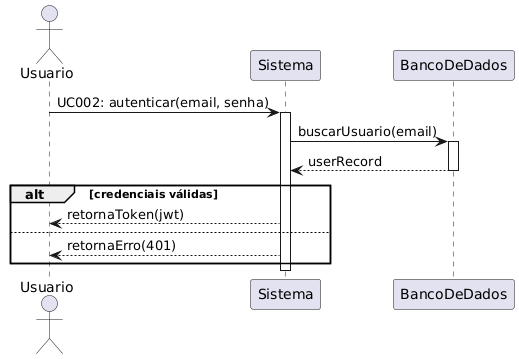

The diagram above was rendered by PlantUML. Its source (embedded in the PNG):
@startuml
actor Usuario
participant Sistema
participant BancoDeDados as DB

Usuario -> Sistema : UC002: autenticar(email, senha)
activate Sistema
Sistema -> DB : buscarUsuario(email)
activate DB
DB --> Sistema : userRecord
deactivate DB
alt credenciais válidas
    Sistema --> Usuario : retornaToken(jwt)
else
    Sistema --> Usuario : retornaErro(401)
end
deactivate Sistema
@enduml